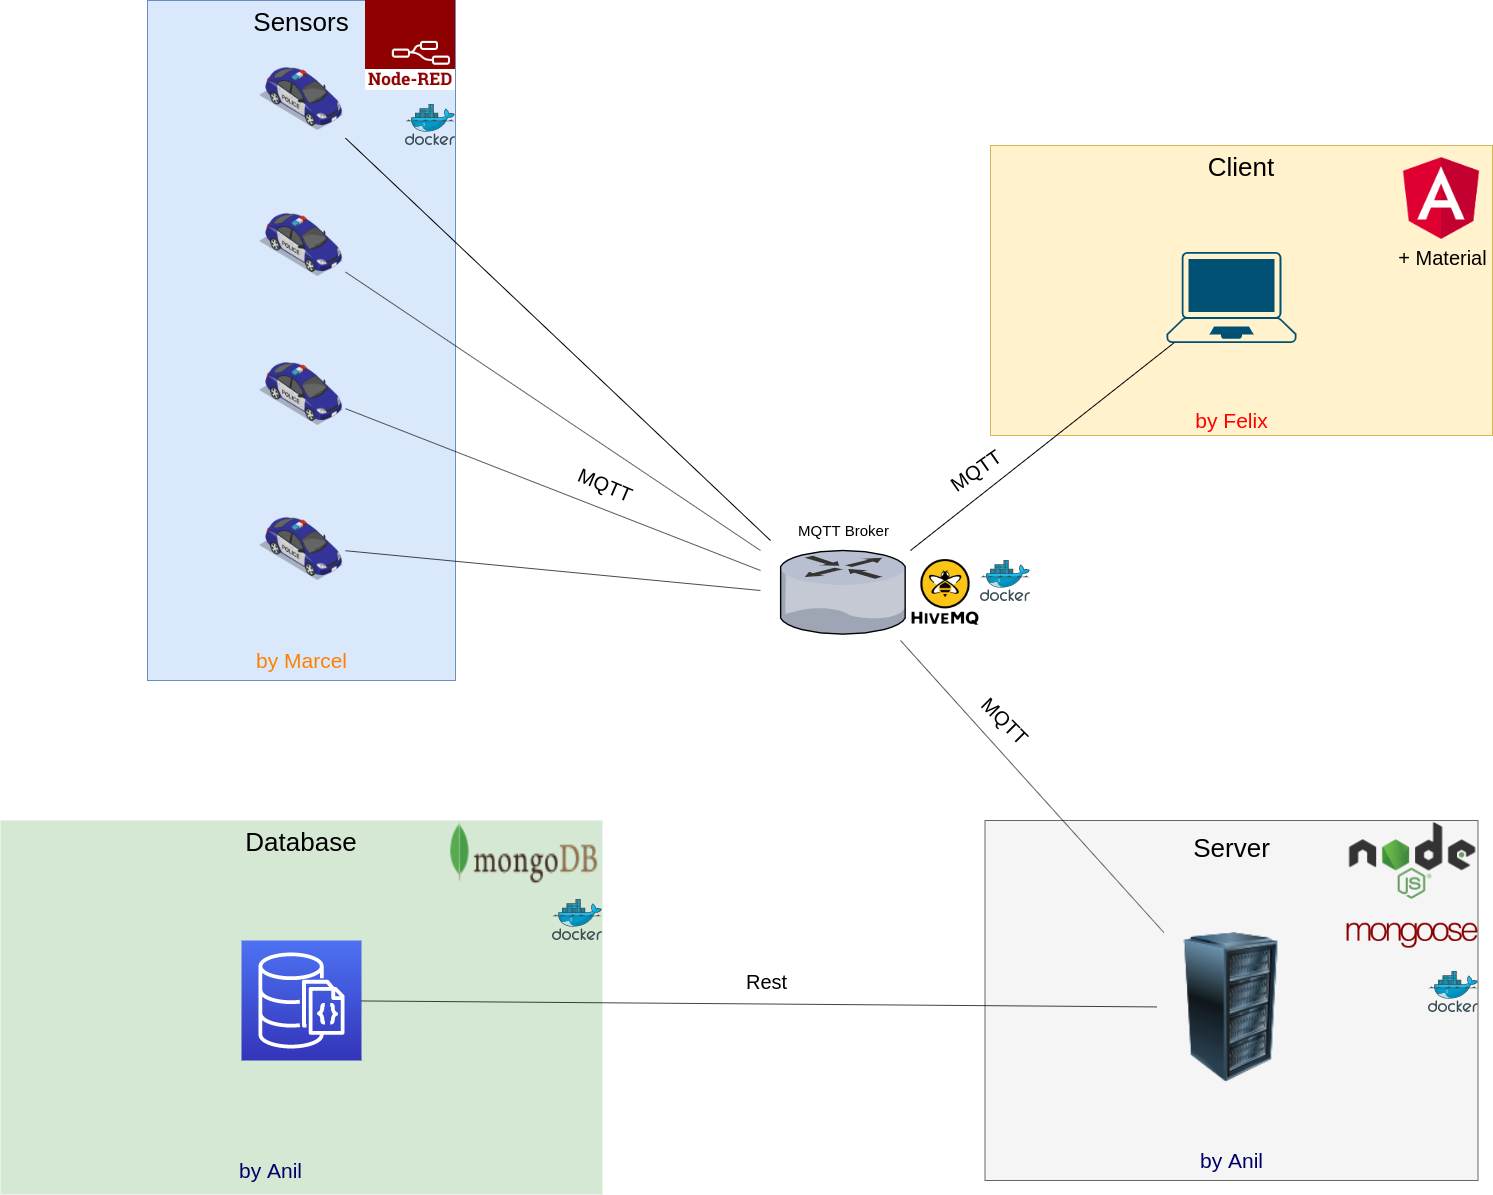

The diagram above was exported from draw.io. Its source (the exported page's mxGraphModel, read from the mxfile embedded in the PNG):
<mxGraphModel dx="1422" dy="745" grid="1" gridSize="10" guides="1" tooltips="1" connect="1" arrows="1" fold="1" page="1" pageScale="1.5" pageWidth="1169" pageHeight="826" background="none" math="0" shadow="0">
  <root>
    <mxCell id="0" style=";html=1;" />
    <mxCell id="1" style=";html=1;" parent="0" />
    <mxCell id="YkycMsoAMH9pA2g-Ee75-21" value="&lt;font style=&quot;font-size: 26px&quot;&gt;Database&lt;/font&gt;" style="whiteSpace=wrap;html=1;fillColor=#d5e8d4;fontSize=14;strokeColor=none;verticalAlign=top;" parent="1" vertex="1">
      <mxGeometry x="160" y="840" width="602" height="374" as="geometry" />
    </mxCell>
    <mxCell id="6a7d8f32e03d9370-61" value="" style="whiteSpace=wrap;html=1;fillColor=#f5f5f5;fontSize=14;strokeColor=#666666;verticalAlign=top;fontColor=#333333;" parent="1" vertex="1">
      <mxGeometry x="1144.5" y="840" width="493" height="360" as="geometry" />
    </mxCell>
    <mxCell id="6a7d8f32e03d9370-60" value="&lt;font style=&quot;font-size: 26px&quot;&gt;Client&lt;/font&gt;" style="whiteSpace=wrap;html=1;fontSize=14;verticalAlign=top;fillColor=#fff2cc;strokeColor=#d6b656;" parent="1" vertex="1">
      <mxGeometry x="1150" y="165" width="502" height="290" as="geometry" />
    </mxCell>
    <mxCell id="6a7d8f32e03d9370-57" value="&lt;font style=&quot;font-size: 26px&quot;&gt;Sensors&lt;br&gt;&lt;/font&gt;" style="whiteSpace=wrap;html=1;fillColor=#dae8fc;fontSize=14;strokeColor=#6c8ebf;verticalAlign=top;" parent="1" vertex="1">
      <mxGeometry x="307" y="20" width="308" height="680" as="geometry" />
    </mxCell>
    <mxCell id="6a7d8f32e03d9370-13" value="" style="verticalLabelPosition=bottom;aspect=fixed;html=1;verticalAlign=top;strokeColor=none;shape=mxgraph.citrix.router;fillColor=#66B2FF;gradientColor=#0066CC;fontSize=14;" parent="1" vertex="1">
      <mxGeometry x="940" y="570" width="126" height="83.62" as="geometry" />
    </mxCell>
    <mxCell id="YkycMsoAMH9pA2g-Ee75-1" value="" style="shape=image;html=1;verticalAlign=top;verticalLabelPosition=bottom;labelBackgroundColor=#ffffff;imageAspect=0;aspect=fixed;image=https://cdn0.iconfinder.com/data/icons/isometric-city-basic-transport/480/car-police-front-01-128.png" parent="1" vertex="1">
      <mxGeometry x="417" y="72" width="88" height="88" as="geometry" />
    </mxCell>
    <mxCell id="YkycMsoAMH9pA2g-Ee75-2" value="" style="shape=image;html=1;verticalAlign=top;verticalLabelPosition=bottom;labelBackgroundColor=#ffffff;imageAspect=0;aspect=fixed;image=https://cdn0.iconfinder.com/data/icons/isometric-city-basic-transport/480/car-police-front-01-128.png" parent="1" vertex="1">
      <mxGeometry x="417" y="218" width="88" height="88" as="geometry" />
    </mxCell>
    <mxCell id="YkycMsoAMH9pA2g-Ee75-3" value="" style="shape=image;html=1;verticalAlign=top;verticalLabelPosition=bottom;labelBackgroundColor=#ffffff;imageAspect=0;aspect=fixed;image=https://cdn0.iconfinder.com/data/icons/isometric-city-basic-transport/480/car-police-front-01-128.png" parent="1" vertex="1">
      <mxGeometry x="417" y="367" width="88" height="88" as="geometry" />
    </mxCell>
    <mxCell id="YkycMsoAMH9pA2g-Ee75-4" value="" style="shape=image;html=1;verticalAlign=top;verticalLabelPosition=bottom;labelBackgroundColor=#ffffff;imageAspect=0;aspect=fixed;image=https://cdn0.iconfinder.com/data/icons/isometric-city-basic-transport/480/car-police-front-01-128.png" parent="1" vertex="1">
      <mxGeometry x="417" y="522" width="88" height="88" as="geometry" />
    </mxCell>
    <mxCell id="YkycMsoAMH9pA2g-Ee75-5" value="" style="endArrow=none;html=1;" parent="1" source="YkycMsoAMH9pA2g-Ee75-1" edge="1">
      <mxGeometry width="50" height="50" relative="1" as="geometry">
        <mxPoint x="820" y="670" as="sourcePoint" />
        <mxPoint x="930" y="560" as="targetPoint" />
      </mxGeometry>
    </mxCell>
    <mxCell id="YkycMsoAMH9pA2g-Ee75-7" value="" style="endArrow=none;html=1;" parent="1" target="YkycMsoAMH9pA2g-Ee75-2" edge="1">
      <mxGeometry width="50" height="50" relative="1" as="geometry">
        <mxPoint x="920" y="570" as="sourcePoint" />
        <mxPoint x="370" y="320" as="targetPoint" />
      </mxGeometry>
    </mxCell>
    <mxCell id="YkycMsoAMH9pA2g-Ee75-8" value="" style="endArrow=none;html=1;" parent="1" source="YkycMsoAMH9pA2g-Ee75-3" edge="1">
      <mxGeometry width="50" height="50" relative="1" as="geometry">
        <mxPoint x="670" y="620" as="sourcePoint" />
        <mxPoint x="920" y="590" as="targetPoint" />
      </mxGeometry>
    </mxCell>
    <mxCell id="YkycMsoAMH9pA2g-Ee75-9" value="" style="endArrow=none;html=1;" parent="1" source="YkycMsoAMH9pA2g-Ee75-4" edge="1">
      <mxGeometry width="50" height="50" relative="1" as="geometry">
        <mxPoint x="320" y="680" as="sourcePoint" />
        <mxPoint x="920" y="610" as="targetPoint" />
      </mxGeometry>
    </mxCell>
    <mxCell id="YkycMsoAMH9pA2g-Ee75-10" value="&lt;font style=&quot;font-size: 15px&quot;&gt;MQTT Broker&lt;/font&gt;" style="text;html=1;resizable=0;autosize=1;align=center;verticalAlign=middle;points=[];fillColor=none;strokeColor=none;rounded=0;" parent="1" vertex="1">
      <mxGeometry x="948" y="540" width="110" height="20" as="geometry" />
    </mxCell>
    <mxCell id="YkycMsoAMH9pA2g-Ee75-12" value="" style="shape=image;verticalLabelPosition=bottom;labelBackgroundColor=#ffffff;verticalAlign=top;aspect=fixed;imageAspect=0;image=https://upload.wikimedia.org/wikipedia/commons/2/2b/Node-red-icon.png;" parent="1" vertex="1">
      <mxGeometry x="525" y="20" width="90" height="90" as="geometry" />
    </mxCell>
    <mxCell id="YkycMsoAMH9pA2g-Ee75-15" value="" style="image;html=1;labelBackgroundColor=#ffffff;image=img/lib/clip_art/computers/Server_Rack_128x128.png" parent="1" vertex="1">
      <mxGeometry x="1316.5" y="952" width="149" height="150" as="geometry" />
    </mxCell>
    <mxCell id="YkycMsoAMH9pA2g-Ee75-17" value="&lt;span style=&quot;font-size: 26px&quot;&gt;Server&lt;br&gt;&lt;/span&gt;" style="text;html=1;resizable=0;autosize=1;align=center;verticalAlign=middle;points=[];fillColor=none;strokeColor=none;rounded=0;" parent="1" vertex="1">
      <mxGeometry x="1346" y="858" width="90" height="20" as="geometry" />
    </mxCell>
    <mxCell id="YkycMsoAMH9pA2g-Ee75-18" value="" style="shape=image;html=1;verticalAlign=top;verticalLabelPosition=bottom;labelBackgroundColor=#ffffff;imageAspect=0;image=https://cdn4.iconfinder.com/data/icons/logos-3/456/nodejs-new-pantone-black-128.png" parent="1" vertex="1">
      <mxGeometry x="1506.5" y="840" width="131" height="80" as="geometry" />
    </mxCell>
    <mxCell id="YkycMsoAMH9pA2g-Ee75-20" value="" style="outlineConnect=0;fontColor=#232F3E;gradientColor=#4D72F3;gradientDirection=north;fillColor=#3334B9;strokeColor=#ffffff;dashed=0;verticalLabelPosition=bottom;verticalAlign=top;align=center;html=1;fontSize=12;fontStyle=0;aspect=fixed;shape=mxgraph.aws4.resourceIcon;resIcon=mxgraph.aws4.documentdb_with_mongodb_compatibility;" parent="1" vertex="1">
      <mxGeometry x="401" y="960" width="120" height="120" as="geometry" />
    </mxCell>
    <mxCell id="YkycMsoAMH9pA2g-Ee75-22" value="" style="shape=image;html=1;verticalAlign=top;verticalLabelPosition=bottom;labelBackgroundColor=#ffffff;imageAspect=0;image=https://cdn4.iconfinder.com/data/icons/logos-3/512/mongodb-2-128.png" parent="1" vertex="1">
      <mxGeometry x="604" y="840" width="158" height="64" as="geometry" />
    </mxCell>
    <mxCell id="YkycMsoAMH9pA2g-Ee75-24" value="" style="shape=image;verticalLabelPosition=bottom;labelBackgroundColor=#ffffff;verticalAlign=top;aspect=fixed;imageAspect=0;image=https://camo.githubusercontent.com/add74f91a2bcd7370ee73971140a75ad4136baf1/687474703a2f2f6d6f6e676f64622d746f6f6c732e636f6d2f696d672f6d6f6e676f6f73652e706e67;" parent="1" vertex="1">
      <mxGeometry x="1506.5" y="920" width="131" height="70.81" as="geometry" />
    </mxCell>
    <mxCell id="YkycMsoAMH9pA2g-Ee75-25" value="" style="endArrow=none;html=1;" parent="1" target="YkycMsoAMH9pA2g-Ee75-15" edge="1">
      <mxGeometry width="50" height="50" relative="1" as="geometry">
        <mxPoint x="1060" y="660" as="sourcePoint" />
        <mxPoint x="1120" y="740" as="targetPoint" />
      </mxGeometry>
    </mxCell>
    <mxCell id="YkycMsoAMH9pA2g-Ee75-30" value="" style="endArrow=none;html=1;" parent="1" source="YkycMsoAMH9pA2g-Ee75-20" target="YkycMsoAMH9pA2g-Ee75-15" edge="1">
      <mxGeometry width="50" height="50" relative="1" as="geometry">
        <mxPoint x="920" y="1030" as="sourcePoint" />
        <mxPoint x="970" y="980" as="targetPoint" />
      </mxGeometry>
    </mxCell>
    <mxCell id="YkycMsoAMH9pA2g-Ee75-31" value="&lt;font style=&quot;font-size: 20px&quot;&gt;Rest&lt;/font&gt;" style="text;html=1;resizable=0;autosize=1;align=center;verticalAlign=middle;points=[];fillColor=none;strokeColor=none;rounded=0;" parent="1" vertex="1">
      <mxGeometry x="896.14" y="990.81" width="60" height="20" as="geometry" />
    </mxCell>
    <mxCell id="YkycMsoAMH9pA2g-Ee75-32" value="&lt;font style=&quot;font-size: 20px&quot;&gt;MQTT&lt;/font&gt;" style="text;html=1;resizable=0;autosize=1;align=center;verticalAlign=middle;points=[];fillColor=none;strokeColor=none;rounded=0;rotation=45;" parent="1" vertex="1">
      <mxGeometry x="1130" y="730" width="70" height="20" as="geometry" />
    </mxCell>
    <mxCell id="YkycMsoAMH9pA2g-Ee75-33" value="&lt;font style=&quot;font-size: 20px&quot;&gt;MQTT&lt;/font&gt;" style="text;html=1;resizable=0;autosize=1;align=center;verticalAlign=middle;points=[];fillColor=none;strokeColor=none;rounded=0;rotation=23;" parent="1" vertex="1">
      <mxGeometry x="730" y="494" width="70" height="20" as="geometry" />
    </mxCell>
    <mxCell id="YkycMsoAMH9pA2g-Ee75-34" value="" style="points=[[0.13,0.02,0],[0.5,0,0],[0.87,0.02,0],[0.885,0.4,0],[0.985,0.985,0],[0.5,1,0],[0.015,0.985,0],[0.115,0.4,0]];verticalLabelPosition=bottom;html=1;verticalAlign=top;aspect=fixed;align=center;pointerEvents=1;shape=mxgraph.cisco19.laptop;fillColor=#005073;strokeColor=none;" parent="1" vertex="1">
      <mxGeometry x="1326" y="271.5" width="130" height="91" as="geometry" />
    </mxCell>
    <mxCell id="YkycMsoAMH9pA2g-Ee75-35" value="" style="shape=image;html=1;verticalAlign=top;verticalLabelPosition=bottom;labelBackgroundColor=#ffffff;imageAspect=0;aspect=fixed;image=https://cdn3.iconfinder.com/data/icons/logos-3/250/angular-128.png" parent="1" vertex="1">
      <mxGeometry x="1550" y="165" width="102" height="102" as="geometry" />
    </mxCell>
    <mxCell id="YkycMsoAMH9pA2g-Ee75-37" value="&lt;font style=&quot;font-size: 20px&quot;&gt;+ Material&lt;/font&gt;" style="text;html=1;resizable=0;autosize=1;align=center;verticalAlign=middle;points=[];fillColor=none;strokeColor=none;rounded=0;" parent="1" vertex="1">
      <mxGeometry x="1552" y="267" width="100" height="20" as="geometry" />
    </mxCell>
    <mxCell id="YkycMsoAMH9pA2g-Ee75-38" value="" style="endArrow=none;html=1;" parent="1" target="YkycMsoAMH9pA2g-Ee75-34" edge="1">
      <mxGeometry width="50" height="50" relative="1" as="geometry">
        <mxPoint x="1070" y="570" as="sourcePoint" />
        <mxPoint x="1430" y="300" as="targetPoint" />
      </mxGeometry>
    </mxCell>
    <mxCell id="YkycMsoAMH9pA2g-Ee75-39" value="&lt;font style=&quot;font-size: 20px&quot;&gt;MQTT&lt;/font&gt;" style="text;html=1;resizable=0;autosize=1;align=center;verticalAlign=middle;points=[];fillColor=none;strokeColor=none;rounded=0;rotation=-35;" parent="1" vertex="1">
      <mxGeometry x="1100" y="480" width="70" height="20" as="geometry" />
    </mxCell>
    <mxCell id="YkycMsoAMH9pA2g-Ee75-40" value="" style="shape=image;verticalLabelPosition=bottom;labelBackgroundColor=#ffffff;verticalAlign=top;aspect=fixed;imageAspect=0;image=https://media-exp1.licdn.com/dms/image/C4E0BAQGoTjXbsm5fFQ/company-logo_200_200/0?e=2159024400&amp;v=beta&amp;t=KIk3UlmvG9yT8um9bMcJVjWMExdcGjMB97nin7f_5zA;" parent="1" vertex="1">
      <mxGeometry x="1070" y="576.81" width="70" height="70" as="geometry" />
    </mxCell>
    <mxCell id="NKvaGX8ijq6NvMoxCHZY-1" value="&lt;font style=&quot;font-size: 21px&quot; color=&quot;#ff8000&quot;&gt;by Marcel&lt;/font&gt;" style="text;html=1;resizable=0;autosize=1;align=center;verticalAlign=middle;points=[];fillColor=none;strokeColor=none;rounded=0;" parent="1" vertex="1">
      <mxGeometry x="406" y="670" width="110" height="20" as="geometry" />
    </mxCell>
    <mxCell id="NKvaGX8ijq6NvMoxCHZY-2" value="&lt;font style=&quot;font-size: 21px&quot; color=&quot;#ff0000&quot;&gt;by Felix&lt;/font&gt;" style="text;html=1;resizable=0;autosize=1;align=center;verticalAlign=middle;points=[];fillColor=none;strokeColor=none;rounded=0;" parent="1" vertex="1">
      <mxGeometry x="1361" y="430" width="60" height="20" as="geometry" />
    </mxCell>
    <mxCell id="NKvaGX8ijq6NvMoxCHZY-3" value="&lt;font style=&quot;font-size: 21px&quot; color=&quot;#000066&quot;&gt;by Anil&lt;/font&gt;" style="text;html=1;resizable=0;autosize=1;align=center;verticalAlign=middle;points=[];fillColor=none;strokeColor=none;rounded=0;" parent="1" vertex="1">
      <mxGeometry x="390" y="1180" width="80" height="20" as="geometry" />
    </mxCell>
    <mxCell id="NKvaGX8ijq6NvMoxCHZY-4" value="&lt;font style=&quot;font-size: 21px&quot; color=&quot;#000066&quot;&gt;by Anil&lt;/font&gt;" style="text;html=1;resizable=0;autosize=1;align=center;verticalAlign=middle;points=[];fillColor=none;strokeColor=none;rounded=0;" parent="1" vertex="1">
      <mxGeometry x="1351" y="1170" width="80" height="20" as="geometry" />
    </mxCell>
    <mxCell id="oC5nT1xTu1uiDIQqwZCm-1" value="" style="aspect=fixed;html=1;points=[];align=center;image;fontSize=12;image=img/lib/mscae/Docker.svg;" vertex="1" parent="1">
      <mxGeometry x="565" y="124" width="50" height="41" as="geometry" />
    </mxCell>
    <mxCell id="oC5nT1xTu1uiDIQqwZCm-2" value="" style="aspect=fixed;html=1;points=[];align=center;image;fontSize=12;image=img/lib/mscae/Docker.svg;" vertex="1" parent="1">
      <mxGeometry x="1140" y="580" width="50" height="41" as="geometry" />
    </mxCell>
    <mxCell id="oC5nT1xTu1uiDIQqwZCm-4" value="" style="aspect=fixed;html=1;points=[];align=center;image;fontSize=12;image=img/lib/mscae/Docker.svg;" vertex="1" parent="1">
      <mxGeometry x="1588" y="991" width="50" height="41" as="geometry" />
    </mxCell>
    <mxCell id="oC5nT1xTu1uiDIQqwZCm-5" value="" style="aspect=fixed;html=1;points=[];align=center;image;fontSize=12;image=img/lib/mscae/Docker.svg;" vertex="1" parent="1">
      <mxGeometry x="712" y="919" width="50" height="41" as="geometry" />
    </mxCell>
  </root>
</mxGraphModel>